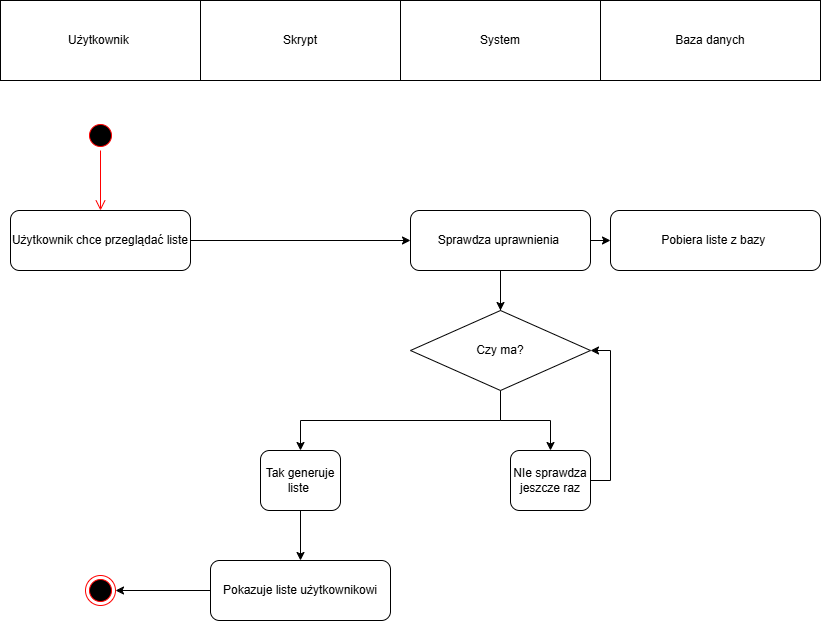

The diagram above was exported from draw.io. Its source (the exported page's mxGraphModel, read from the mxfile embedded in the PNG):
<mxGraphModel dx="631" dy="779" grid="1" gridSize="10" guides="1" tooltips="1" connect="1" arrows="1" fold="1" page="1" pageScale="1" pageWidth="827" pageHeight="1169" math="0" shadow="0">
  <root>
    <mxCell id="0" />
    <mxCell id="1" parent="0" />
    <mxCell id="sakK30268DZDQbhHxWGD-4" parent="1" style="rounded=0;whiteSpace=wrap;html=1;" value="Użytkownik&amp;nbsp;" vertex="1">
      <mxGeometry height="80" width="200" as="geometry" />
    </mxCell>
    <mxCell id="sakK30268DZDQbhHxWGD-5" parent="1" style="rounded=0;whiteSpace=wrap;html=1;" value="Skrypt" vertex="1">
      <mxGeometry height="80" width="200" x="200" as="geometry" />
    </mxCell>
    <mxCell id="sakK30268DZDQbhHxWGD-6" parent="1" style="rounded=0;whiteSpace=wrap;html=1;" value="System" vertex="1">
      <mxGeometry height="80" width="200" x="400" as="geometry" />
    </mxCell>
    <mxCell id="sakK30268DZDQbhHxWGD-7" parent="1" style="rounded=0;whiteSpace=wrap;html=1;" value="Baza danych" vertex="1">
      <mxGeometry height="80" width="220" x="600" as="geometry" />
    </mxCell>
    <mxCell id="sakK30268DZDQbhHxWGD-55" parent="1" style="ellipse;html=1;shape=startState;fillColor=#000000;strokeColor=#ff0000;" value="" vertex="1">
      <mxGeometry height="30" width="30" x="85" y="120" as="geometry" />
    </mxCell>
    <mxCell id="sakK30268DZDQbhHxWGD-56" edge="1" parent="1" source="sakK30268DZDQbhHxWGD-55" style="edgeStyle=orthogonalEdgeStyle;html=1;verticalAlign=bottom;endArrow=open;endSize=8;strokeColor=#ff0000;rounded=0;" value="">
      <mxGeometry relative="1" as="geometry">
        <mxPoint x="100" y="210" as="targetPoint" />
      </mxGeometry>
    </mxCell>
    <mxCell id="sakK30268DZDQbhHxWGD-58" edge="1" parent="1" source="sakK30268DZDQbhHxWGD-57" style="edgeStyle=orthogonalEdgeStyle;rounded=0;orthogonalLoop=1;jettySize=auto;html=1;exitX=1;exitY=0.5;exitDx=0;exitDy=0;entryX=0;entryY=0.5;entryDx=0;entryDy=0;" target="sakK30268DZDQbhHxWGD-63">
      <mxGeometry relative="1" as="geometry">
        <mxPoint x="210" y="240" as="targetPoint" />
      </mxGeometry>
    </mxCell>
    <mxCell id="sakK30268DZDQbhHxWGD-57" parent="1" style="rounded=1;whiteSpace=wrap;html=1;roundedPerimeter=1;" value="Użytkownik chce przeglądać liste" vertex="1">
      <mxGeometry height="60" width="180" x="10" y="210" as="geometry" />
    </mxCell>
    <mxCell id="sakK30268DZDQbhHxWGD-64" edge="1" parent="1" source="sakK30268DZDQbhHxWGD-63" style="edgeStyle=orthogonalEdgeStyle;rounded=0;orthogonalLoop=1;jettySize=auto;html=1;exitX=1;exitY=0.5;exitDx=0;exitDy=0;">
      <mxGeometry relative="1" as="geometry">
        <mxPoint x="610" y="240" as="targetPoint" />
      </mxGeometry>
    </mxCell>
    <mxCell id="sakK30268DZDQbhHxWGD-66" edge="1" parent="1" source="sakK30268DZDQbhHxWGD-68" style="edgeStyle=orthogonalEdgeStyle;rounded=0;orthogonalLoop=1;jettySize=auto;html=1;">
      <mxGeometry relative="1" as="geometry">
        <mxPoint x="500" y="320" as="targetPoint" />
      </mxGeometry>
    </mxCell>
    <mxCell id="sakK30268DZDQbhHxWGD-63" parent="1" style="rounded=1;whiteSpace=wrap;html=1;roundedPerimeter=1;" value="Sprawdza uprawnienia&amp;nbsp;" vertex="1">
      <mxGeometry height="60" width="180" x="410" y="210" as="geometry" />
    </mxCell>
    <mxCell id="sakK30268DZDQbhHxWGD-65" parent="1" style="rounded=1;whiteSpace=wrap;html=1;roundedPerimeter=1;" value="Pobiera liste z bazy&amp;nbsp;" vertex="1">
      <mxGeometry height="60" width="210" x="610" y="210" as="geometry" />
    </mxCell>
    <mxCell id="sakK30268DZDQbhHxWGD-69" edge="1" parent="1" source="sakK30268DZDQbhHxWGD-63" style="edgeStyle=orthogonalEdgeStyle;rounded=0;orthogonalLoop=1;jettySize=auto;html=1;exitX=0.5;exitY=1;exitDx=0;exitDy=0;" target="sakK30268DZDQbhHxWGD-68" value="">
      <mxGeometry relative="1" as="geometry">
        <mxPoint x="500" y="270" as="sourcePoint" />
        <mxPoint x="500" y="320" as="targetPoint" />
      </mxGeometry>
    </mxCell>
    <mxCell id="sakK30268DZDQbhHxWGD-72" edge="1" parent="1" source="sakK30268DZDQbhHxWGD-68" style="edgeStyle=orthogonalEdgeStyle;rounded=0;orthogonalLoop=1;jettySize=auto;html=1;exitX=0.5;exitY=1;exitDx=0;exitDy=0;entryX=0.5;entryY=0;entryDx=0;entryDy=0;" target="sakK30268DZDQbhHxWGD-70">
      <mxGeometry relative="1" as="geometry" />
    </mxCell>
    <mxCell id="sakK30268DZDQbhHxWGD-73" edge="1" parent="1" source="sakK30268DZDQbhHxWGD-68" style="edgeStyle=orthogonalEdgeStyle;rounded=0;orthogonalLoop=1;jettySize=auto;html=1;exitX=0.5;exitY=1;exitDx=0;exitDy=0;entryX=0.5;entryY=0;entryDx=0;entryDy=0;" target="sakK30268DZDQbhHxWGD-71">
      <mxGeometry relative="1" as="geometry" />
    </mxCell>
    <mxCell id="sakK30268DZDQbhHxWGD-68" parent="1" style="rhombus;whiteSpace=wrap;html=1;shapeInside=1;" value="&lt;div&gt;&lt;br&gt;&lt;/div&gt;&lt;div&gt;&lt;br&gt;&lt;/div&gt;&lt;div&gt;Czy ma?&lt;/div&gt;" vertex="1">
      <mxGeometry height="80" width="180" x="410" y="310" as="geometry" />
    </mxCell>
    <mxCell id="sakK30268DZDQbhHxWGD-76" edge="1" parent="1" source="sakK30268DZDQbhHxWGD-70" style="edgeStyle=orthogonalEdgeStyle;rounded=0;orthogonalLoop=1;jettySize=auto;html=1;exitX=0.5;exitY=1;exitDx=0;exitDy=0;">
      <mxGeometry relative="1" as="geometry">
        <mxPoint x="300" y="560" as="targetPoint" />
      </mxGeometry>
    </mxCell>
    <mxCell id="sakK30268DZDQbhHxWGD-70" parent="1" style="rounded=1;whiteSpace=wrap;html=1;roundedPerimeter=1;" value="Tak generuje liste&amp;nbsp;" vertex="1">
      <mxGeometry height="60" width="80" x="260" y="450" as="geometry" />
    </mxCell>
    <mxCell id="sakK30268DZDQbhHxWGD-74" edge="1" parent="1" source="sakK30268DZDQbhHxWGD-71" style="edgeStyle=orthogonalEdgeStyle;rounded=0;orthogonalLoop=1;jettySize=auto;html=1;exitX=1;exitY=0.5;exitDx=0;exitDy=0;entryX=1;entryY=0.5;entryDx=0;entryDy=0;" target="sakK30268DZDQbhHxWGD-68">
      <mxGeometry relative="1" as="geometry" />
    </mxCell>
    <mxCell id="sakK30268DZDQbhHxWGD-71" parent="1" style="rounded=1;whiteSpace=wrap;html=1;roundedPerimeter=1;" value="NIe sprawdza jeszcze raz" vertex="1">
      <mxGeometry height="60" width="80" x="510" y="450" as="geometry" />
    </mxCell>
    <mxCell id="sakK30268DZDQbhHxWGD-79" edge="1" parent="1" source="sakK30268DZDQbhHxWGD-77" style="edgeStyle=orthogonalEdgeStyle;rounded=0;orthogonalLoop=1;jettySize=auto;html=1;exitX=0;exitY=0.5;exitDx=0;exitDy=0;entryX=1;entryY=0.5;entryDx=0;entryDy=0;" target="sakK30268DZDQbhHxWGD-78">
      <mxGeometry relative="1" as="geometry" />
    </mxCell>
    <mxCell id="sakK30268DZDQbhHxWGD-77" parent="1" style="rounded=1;whiteSpace=wrap;html=1;roundedPerimeter=1;" value="Pokazuje liste użytkownikowi" vertex="1">
      <mxGeometry height="60" width="180" x="210" y="560" as="geometry" />
    </mxCell>
    <mxCell id="sakK30268DZDQbhHxWGD-78" parent="1" style="ellipse;html=1;shape=endState;fillColor=#000000;strokeColor=#ff0000;" value="" vertex="1">
      <mxGeometry height="30" width="30" x="85" y="575" as="geometry" />
    </mxCell>
  </root>
</mxGraphModel>